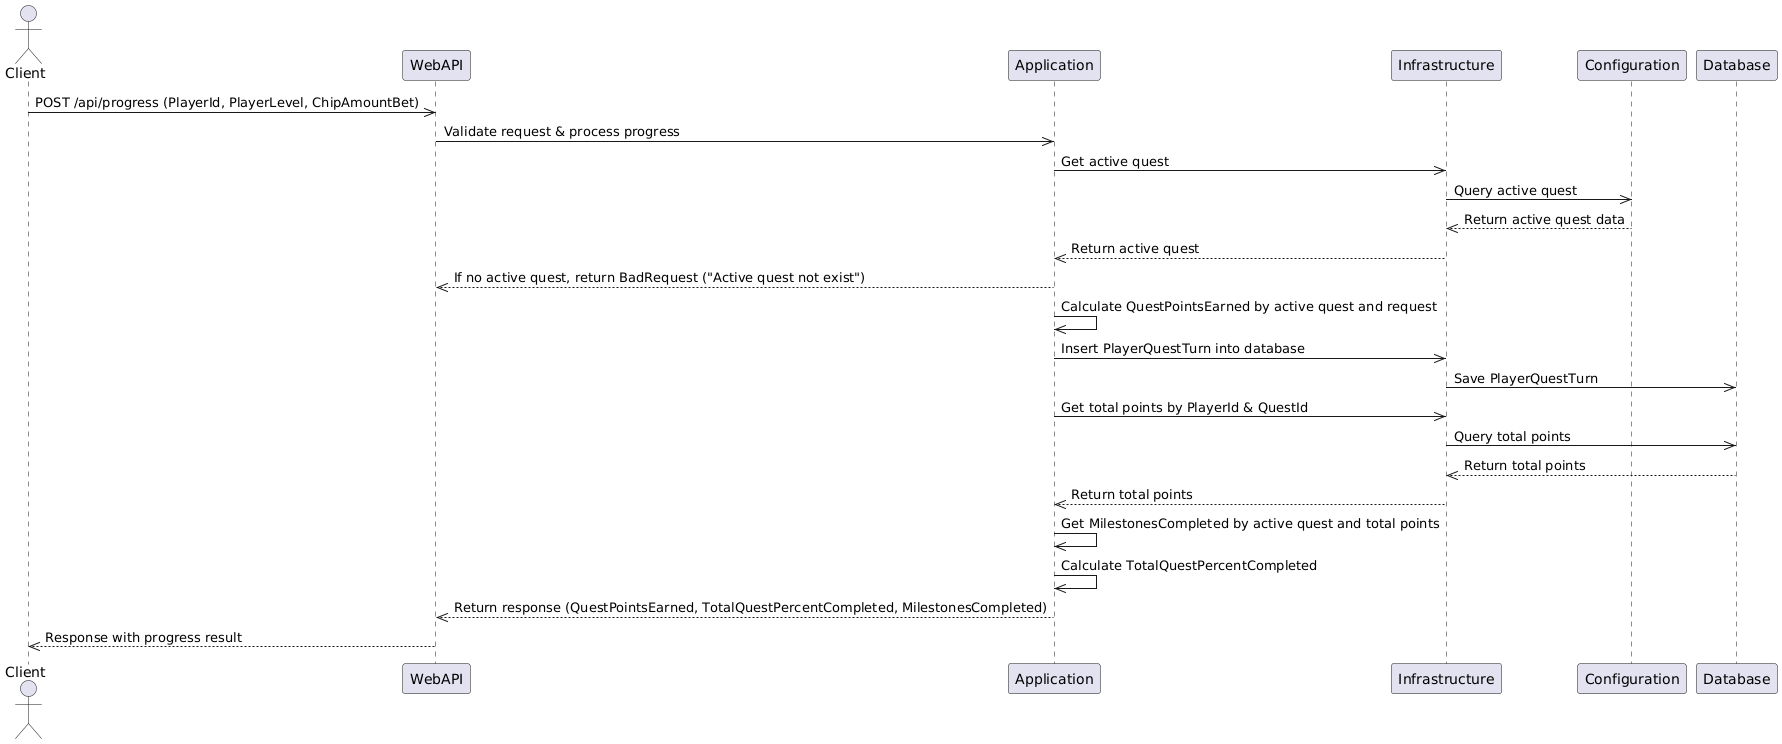

The diagram above was rendered by PlantUML. Its source (embedded in the PNG):
@startuml
actor Client
participant WebAPI
participant Application
participant Infrastructure
participant Configuration
participant Database
  

Client->>WebAPI: POST /api/progress (PlayerId, PlayerLevel, ChipAmountBet)
WebAPI->>Application: Validate request & process progress

Application->>Infrastructure: Get active quest
Infrastructure->>Configuration: Query active quest
Configuration-->>Infrastructure: Return active quest data
Infrastructure-->>Application: Return active quest
Application-->>WebAPI: If no active quest, return BadRequest ("Active quest not exist")

Application->>Application: Calculate QuestPointsEarned by active quest and request
Application->>Infrastructure: Insert PlayerQuestTurn into database
Infrastructure->>Database: Save PlayerQuestTurn

Application->>Infrastructure: Get total points by PlayerId & QuestId
Infrastructure->>Database: Query total points
Database-->>Infrastructure: Return total points
Infrastructure-->>Application: Return total points

Application->>Application: Get MilestonesCompleted by active quest and total points

Application->>Application: Calculate TotalQuestPercentCompleted

Application-->>WebAPI: Return response (QuestPointsEarned, TotalQuestPercentCompleted, MilestonesCompleted)

WebAPI-->>Client: Response with progress result
@enduml